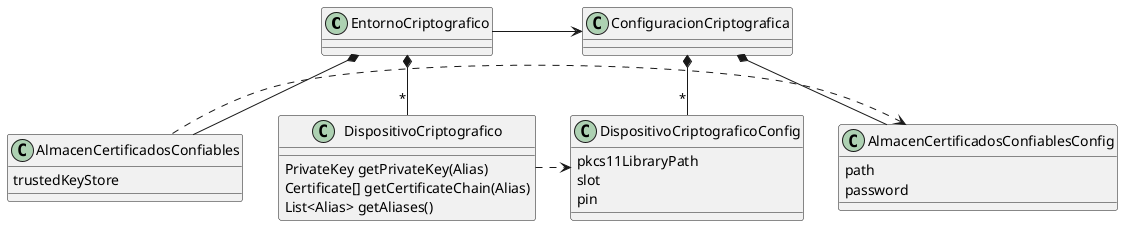

The diagram above was rendered by PlantUML. Its source (embedded in the PNG):
@startuml
EntornoCriptografico -> ConfiguracionCriptografica

EntornoCriptografico *--  AlmacenCertificadosConfiables
EntornoCriptografico *-- "*" DispositivoCriptografico

ConfiguracionCriptografica *--  AlmacenCertificadosConfiablesConfig
ConfiguracionCriptografica *-- "*" DispositivoCriptograficoConfig




class AlmacenCertificadosConfiables {
    trustedKeyStore
}

class DispositivoCriptografico {
    PrivateKey getPrivateKey(Alias)
    Certificate[] getCertificateChain(Alias)
    List<Alias> getAliases()
}

class DispositivoCriptograficoConfig {
    pkcs11LibraryPath
    slot
    pin
}

class AlmacenCertificadosConfiablesConfig {
    path
    password
}

DispositivoCriptografico .> DispositivoCriptograficoConfig
AlmacenCertificadosConfiables .> AlmacenCertificadosConfiablesConfig

@enduml